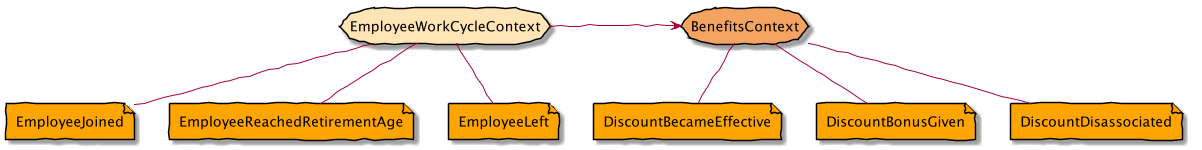

The diagram above was rendered by PlantUML. Its source (embedded in the PNG):
@startuml
skinparam defaultFontName Purisa
skinparam handwritten true
skinparam backgroundcolor transparent

scale 1200*4800

storage EmployeeWorkCycleContext #Moccasin
storage BenefitsContext #SandyBrown

file EmployeeJoined #Orange
file EmployeeReachedRetirementAge #Orange
file EmployeeLeft #Orange

file DiscountBecameEffective #Orange
file DiscountBonusGiven #Orange
file DiscountDisassociated #Orange

EmployeeWorkCycleContext -R--> BenefitsContext

EmployeeWorkCycleContext -D- EmployeeJoined
EmployeeWorkCycleContext -D- EmployeeReachedRetirementAge
EmployeeWorkCycleContext -D- EmployeeLeft

BenefitsContext -D- DiscountBecameEffective
BenefitsContext -D- DiscountBonusGiven
BenefitsContext -D- DiscountDisassociated

@enduml